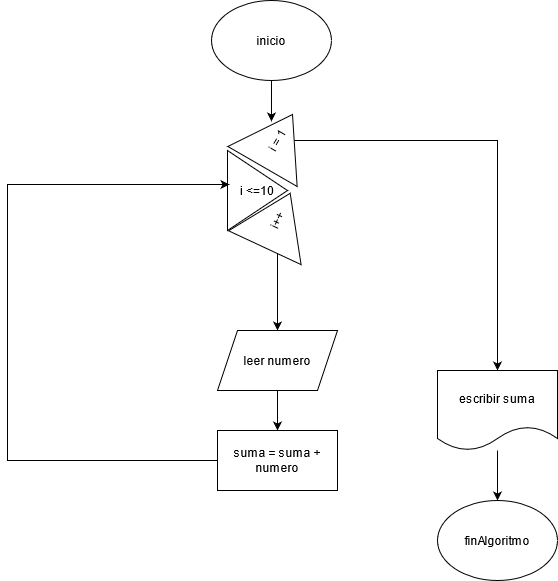

The diagram above was exported from draw.io. Its source (the exported page's mxGraphModel, read from the mxfile embedded in the PNG):
<mxGraphModel dx="868" dy="518" grid="1" gridSize="10" guides="1" tooltips="1" connect="1" arrows="1" fold="1" page="1" pageScale="1" pageWidth="827" pageHeight="1169" math="0" shadow="0">
  <root>
    <mxCell id="0" />
    <mxCell id="1" parent="0" />
    <mxCell id="IBM42pSqAVCfMPfKktO7-1" value="i &amp;lt;=10" style="triangle;whiteSpace=wrap;html=1;" vertex="1" parent="1">
      <mxGeometry x="370" y="160" width="60" height="80" as="geometry" />
    </mxCell>
    <mxCell id="IBM42pSqAVCfMPfKktO7-7" style="edgeStyle=orthogonalEdgeStyle;rounded=0;orthogonalLoop=1;jettySize=auto;html=1;" edge="1" parent="1" source="IBM42pSqAVCfMPfKktO7-2">
      <mxGeometry relative="1" as="geometry">
        <mxPoint x="640" y="380" as="targetPoint" />
      </mxGeometry>
    </mxCell>
    <mxCell id="IBM42pSqAVCfMPfKktO7-2" value="i = 1" style="triangle;whiteSpace=wrap;html=1;rotation=-60;" vertex="1" parent="1">
      <mxGeometry x="390" y="110" width="60" height="80" as="geometry" />
    </mxCell>
    <mxCell id="IBM42pSqAVCfMPfKktO7-8" style="edgeStyle=orthogonalEdgeStyle;rounded=0;orthogonalLoop=1;jettySize=auto;html=1;" edge="1" parent="1" source="IBM42pSqAVCfMPfKktO7-3">
      <mxGeometry relative="1" as="geometry">
        <mxPoint x="420" y="340" as="targetPoint" />
      </mxGeometry>
    </mxCell>
    <mxCell id="IBM42pSqAVCfMPfKktO7-3" value="i++" style="triangle;whiteSpace=wrap;html=1;rotation=-65;" vertex="1" parent="1">
      <mxGeometry x="390" y="190" width="60" height="80" as="geometry" />
    </mxCell>
    <mxCell id="IBM42pSqAVCfMPfKktO7-6" style="edgeStyle=orthogonalEdgeStyle;rounded=0;orthogonalLoop=1;jettySize=auto;html=1;entryX=0.724;entryY=0.316;entryDx=0;entryDy=0;entryPerimeter=0;" edge="1" parent="1" source="IBM42pSqAVCfMPfKktO7-4" target="IBM42pSqAVCfMPfKktO7-2">
      <mxGeometry relative="1" as="geometry" />
    </mxCell>
    <mxCell id="IBM42pSqAVCfMPfKktO7-4" value="inicio" style="ellipse;whiteSpace=wrap;html=1;" vertex="1" parent="1">
      <mxGeometry x="354" y="10" width="120" height="80" as="geometry" />
    </mxCell>
    <mxCell id="IBM42pSqAVCfMPfKktO7-10" style="edgeStyle=orthogonalEdgeStyle;rounded=0;orthogonalLoop=1;jettySize=auto;html=1;" edge="1" parent="1" source="IBM42pSqAVCfMPfKktO7-9">
      <mxGeometry relative="1" as="geometry">
        <mxPoint x="420" y="440" as="targetPoint" />
      </mxGeometry>
    </mxCell>
    <mxCell id="IBM42pSqAVCfMPfKktO7-9" value="leer numero" style="shape=parallelogram;perimeter=parallelogramPerimeter;whiteSpace=wrap;html=1;fixedSize=1;" vertex="1" parent="1">
      <mxGeometry x="360" y="340" width="120" height="60" as="geometry" />
    </mxCell>
    <mxCell id="IBM42pSqAVCfMPfKktO7-12" style="edgeStyle=orthogonalEdgeStyle;rounded=0;orthogonalLoop=1;jettySize=auto;html=1;entryX=0.033;entryY=0.425;entryDx=0;entryDy=0;entryPerimeter=0;" edge="1" parent="1" source="IBM42pSqAVCfMPfKktO7-11" target="IBM42pSqAVCfMPfKktO7-1">
      <mxGeometry relative="1" as="geometry">
        <mxPoint x="170" y="200" as="targetPoint" />
        <Array as="points">
          <mxPoint x="150" y="470" />
          <mxPoint x="150" y="194" />
        </Array>
      </mxGeometry>
    </mxCell>
    <mxCell id="IBM42pSqAVCfMPfKktO7-11" value="suma = suma + numero" style="rounded=0;whiteSpace=wrap;html=1;" vertex="1" parent="1">
      <mxGeometry x="360" y="440" width="120" height="60" as="geometry" />
    </mxCell>
    <mxCell id="IBM42pSqAVCfMPfKktO7-15" style="edgeStyle=orthogonalEdgeStyle;rounded=0;orthogonalLoop=1;jettySize=auto;html=1;entryX=0.5;entryY=0;entryDx=0;entryDy=0;" edge="1" parent="1" source="IBM42pSqAVCfMPfKktO7-13" target="IBM42pSqAVCfMPfKktO7-14">
      <mxGeometry relative="1" as="geometry" />
    </mxCell>
    <mxCell id="IBM42pSqAVCfMPfKktO7-13" value="escribir suma" style="shape=document;whiteSpace=wrap;html=1;boundedLbl=1;" vertex="1" parent="1">
      <mxGeometry x="580" y="380" width="120" height="80" as="geometry" />
    </mxCell>
    <mxCell id="IBM42pSqAVCfMPfKktO7-14" value="finAlgoritmo" style="ellipse;whiteSpace=wrap;html=1;" vertex="1" parent="1">
      <mxGeometry x="580" y="510" width="120" height="80" as="geometry" />
    </mxCell>
  </root>
</mxGraphModel>